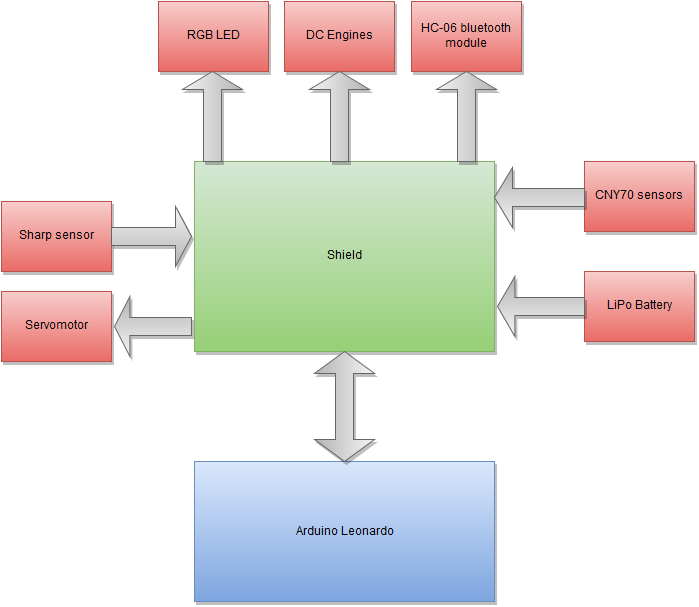

The diagram above was exported from draw.io. Its source (the exported page's mxGraphModel, read from the mxfile embedded in the PNG):
<mxGraphModel dx="1023" dy="530" grid="1" gridSize="10" guides="1" tooltips="1" connect="1" arrows="1" fold="1" page="1" pageScale="1" pageWidth="826" pageHeight="1169" background="#ffffff" math="0">
  <root>
    <mxCell id="0" style=";html=1;" />
    <mxCell id="1" style=";html=1;" parent="0" />
    <mxCell id="203" value="" style="whiteSpace=wrap;html=1;shadow=1;strokeWidth=1;fontColor=#000000;align=center;plain-blue" vertex="1" parent="1">
      <mxGeometry x="263" y="790" width="300" height="140" as="geometry" />
    </mxCell>
    <mxCell id="202" value="Arduino Leonardo&lt;br&gt;" style="text;html=1;strokeColor=none;fillColor=none;align=center;verticalAlign=middle;whiteSpace=wrap;overflow=hidden;shadow=1;fontColor=#000000;" vertex="1" parent="1">
      <mxGeometry x="354" y="850" width="117" height="20" as="geometry" />
    </mxCell>
    <mxCell id="204" value="" style="whiteSpace=wrap;html=1;shadow=1;strokeWidth=1;fontColor=#000000;align=center;plain-green" vertex="1" parent="1">
      <mxGeometry x="263" y="490" width="300" height="190" as="geometry" />
    </mxCell>
    <mxCell id="205" value="Shield" style="text;html=1;strokeColor=none;fillColor=none;align=center;verticalAlign=middle;whiteSpace=wrap;overflow=hidden;shadow=1;fontColor=#000000;" vertex="1" parent="1">
      <mxGeometry x="354" y="574" width="117" height="20" as="geometry" />
    </mxCell>
    <mxCell id="206" value="" style="shape=doubleArrow;direction=south;whiteSpace=wrap;html=1;shadow=1;strokeWidth=1;fontColor=#000000;align=center;plain-gray" vertex="1" parent="1">
      <mxGeometry x="383" y="680" width="60" height="110" as="geometry" />
    </mxCell>
    <mxCell id="207" value="Servomotor" style="whiteSpace=wrap;html=1;shadow=1;strokeWidth=1;fontColor=#000000;align=center;plain-red" vertex="1" parent="1">
      <mxGeometry x="70" y="620" width="110" height="70" as="geometry" />
    </mxCell>
    <mxCell id="208" value="Sharp sensor&lt;br&gt;" style="whiteSpace=wrap;html=1;shadow=1;strokeWidth=1;fontColor=#000000;align=center;plain-red" vertex="1" parent="1">
      <mxGeometry x="70" y="530" width="110" height="70" as="geometry" />
    </mxCell>
    <mxCell id="211" value="" style="shape=singleArrow;whiteSpace=wrap;html=1;shadow=1;strokeWidth=1;fontColor=#000000;align=center;plain-gray" vertex="1" parent="1">
      <mxGeometry x="180" y="535" width="80" height="60" as="geometry" />
    </mxCell>
    <mxCell id="212" value="" style="shape=singleArrow;direction=west;whiteSpace=wrap;html=1;shadow=1;strokeWidth=1;fontColor=#000000;align=center;plain-gray" vertex="1" parent="1">
      <mxGeometry x="183" y="625" width="77" height="60" as="geometry" />
    </mxCell>
    <mxCell id="213" value="RGB LED&lt;br&gt;" style="whiteSpace=wrap;html=1;shadow=1;strokeWidth=1;fontColor=#000000;align=center;plain-red" vertex="1" parent="1">
      <mxGeometry x="227" y="330" width="110" height="70" as="geometry" />
    </mxCell>
    <mxCell id="214" value="" style="shape=singleArrow;direction=south;whiteSpace=wrap;html=1;shadow=1;strokeWidth=1;fontColor=#000000;align=center;plain-gray;rotation=180;" vertex="1" parent="1">
      <mxGeometry x="251" y="400" width="60" height="90" as="geometry" />
    </mxCell>
    <mxCell id="215" value="DC Engines&lt;br&gt;" style="whiteSpace=wrap;html=1;shadow=1;strokeWidth=1;fontColor=#000000;align=center;plain-red" vertex="1" parent="1">
      <mxGeometry x="353" y="330" width="110" height="70" as="geometry" />
    </mxCell>
    <mxCell id="216" value="" style="shape=singleArrow;direction=south;whiteSpace=wrap;html=1;shadow=1;strokeWidth=1;fontColor=#000000;align=center;plain-gray;rotation=180;" vertex="1" parent="1">
      <mxGeometry x="378" y="400" width="60" height="90" as="geometry" />
    </mxCell>
    <mxCell id="217" value="CNY70 sensors&lt;br&gt;" style="whiteSpace=wrap;html=1;shadow=1;strokeWidth=1;fontColor=#000000;align=center;plain-red" vertex="1" parent="1">
      <mxGeometry x="653" y="490" width="110" height="70" as="geometry" />
    </mxCell>
    <mxCell id="218" value="" style="shape=singleArrow;direction=west;whiteSpace=wrap;html=1;shadow=1;strokeWidth=1;fontColor=#000000;align=center;plain-gray" vertex="1" parent="1">
      <mxGeometry x="563" y="496" width="90" height="60" as="geometry" />
    </mxCell>
    <mxCell id="223" value="LiPo Battery&lt;br&gt;" style="whiteSpace=wrap;html=1;shadow=1;strokeWidth=1;fontColor=#000000;align=center;plain-red" vertex="1" parent="1">
      <mxGeometry x="653" y="600" width="110" height="70" as="geometry" />
    </mxCell>
    <mxCell id="225" value="HC-06 bluetooth module&lt;br&gt;" style="whiteSpace=wrap;html=1;shadow=1;strokeWidth=1;fontColor=#000000;align=center;plain-red" vertex="1" parent="1">
      <mxGeometry x="480" y="330" width="110" height="70" as="geometry" />
    </mxCell>
    <mxCell id="226" value="" style="shape=singleArrow;direction=south;whiteSpace=wrap;html=1;shadow=1;strokeWidth=1;fontColor=#000000;align=center;plain-gray;rotation=180;" vertex="1" parent="1">
      <mxGeometry x="505" y="400" width="60" height="90" as="geometry" />
    </mxCell>
    <mxCell id="227" value="" style="shape=singleArrow;whiteSpace=wrap;html=1;shadow=1;strokeWidth=1;fontColor=#000000;align=center;rotation=180;plain-gray" vertex="1" parent="1">
      <mxGeometry x="566" y="605" width="87" height="60" as="geometry" />
    </mxCell>
  </root>
</mxGraphModel>